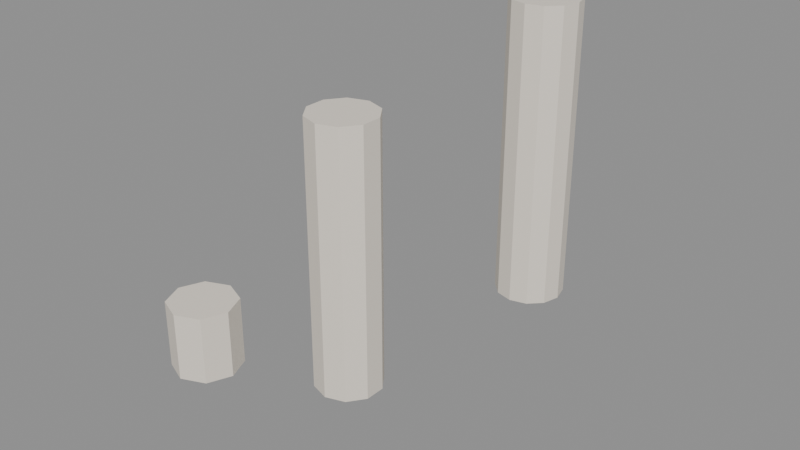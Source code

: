 # Source: viewmodel_arms.blend  (saved by Blender 5.1.30; exported with 4.5.12 LTS)
import bpy
from mathutils import Matrix  # noqa: F401  (used for matrix-valued properties, if any)

bpy.ops.wm.read_factory_settings(use_empty=True)
scene = bpy.context.scene
scene.name = 'Scene'

# ---- materials (node trees are filled in below, after node groups)
mat_armmat = bpy.data.materials.new('ArmMat')

# ---- material node trees
mat_armmat.use_nodes = True; mat_armmat.node_tree.nodes.clear()
_N = mat_armmat.node_tree.nodes; _L = mat_armmat.node_tree.links
n0 = _N.new('ShaderNodeBsdfPrincipled'); n0.name = 'Principled BSDF'; n0.location = (-200, 100)
n0.inputs[0].default_value = (0.85, 0.78, 0.68, 1.0)
n0.inputs[2].default_value = 0.6
n1 = _N.new('ShaderNodeOutputMaterial'); n1.name = 'Material Output'; n1.location = (200, 100)
_L.new(n0.outputs[0], n1.inputs[0])
n1.is_active_output = True

# ---- meshes
me_cylinder = bpy.data.meshes.new('Cylinder')
me_cylinder.from_pydata([(0.0, 0.04, -0.175), (0.0, 0.04, 0.175), (0.02, 0.03464, -0.175), (0.02, 0.03464, 0.175), (0.03464, 0.02, -0.175), (0.03464, 0.02, 0.175), (0.04, 0.0, -0.175), (0.04, 0.0, 0.175), (0.03464, -0.02, -0.175), (0.03464, -0.02, 0.175), (0.02, -0.03464, -0.175), (0.02, -0.03464, 0.175), (0.0, -0.04, -0.175), (0.0, -0.04, 0.175), (-0.02, -0.03464, -0.175), (-0.02, -0.03464, 0.175), (-0.03464, -0.02, -0.175), (-0.03464, -0.02, 0.175), (-0.04, 0.0, -0.175), (-0.04, 0.0, 0.175), (-0.03464, 0.02, -0.175), (-0.03464, 0.02, 0.175), (-0.02, 0.03464, -0.175), (-0.02, 0.03464, 0.175), (0.0, -0.28, -0.14), (0.0, -0.28, 0.14), (0.02057, -0.2867, -0.14), (0.02057, -0.2867, 0.14), (0.03329, -0.3042, -0.14), (0.03329, -0.3042, 0.14), (0.03329, -0.3258, -0.14), (0.03329, -0.3258, 0.14), (0.02057, -0.3433, -0.14), (0.02057, -0.3433, 0.14), (0.0, -0.35, -0.14), (0.0, -0.35, 0.14), (-0.02057, -0.3433, -0.14), (-0.02057, -0.3433, 0.14), (-0.03329, -0.3258, -0.14), (-0.03329, -0.3258, 0.14), (-0.03329, -0.3042, -0.14), (-0.03329, -0.3042, 0.14), (-0.02057, -0.2867, -0.14), (-0.02057, -0.2867, 0.14), (0.0, -0.455, -0.03), (0.0, -0.455, 0.03), (0.02121, -0.4638, -0.03), (0.02121, -0.4638, 0.03), (0.03, -0.485, -0.03), (0.03, -0.485, 0.03), (0.02121, -0.5062, -0.03), (0.02121, -0.5062, 0.03), (0.0, -0.515, -0.03), (0.0, -0.515, 0.03), (-0.02121, -0.5062, -0.03), (-0.02121, -0.5062, 0.03), (-0.03, -0.485, -0.03), (-0.03, -0.485, 0.03), (-0.02121, -0.4638, -0.03), (-0.02121, -0.4638, 0.03)], [], [(0, 1, 3, 2), (2, 3, 5, 4), (4, 5, 7, 6), (6, 7, 9, 8), (8, 9, 11, 10), (10, 11, 13, 12), (12, 13, 15, 14), (14, 15, 17, 16), (16, 17, 19, 18), (18, 19, 21, 20), (3, 1, 23, 21, 19, 17, 15, 13, 11, 9, 7, 5), (20, 21, 23, 22), (22, 23, 1, 0), (0, 2, 4, 6, 8, 10, 12, 14, 16, 18, 20, 22), (24, 25, 27, 26), (26, 27, 29, 28), (28, 29, 31, 30), (30, 31, 33, 32), (32, 33, 35, 34), (34, 35, 37, 36), (36, 37, 39, 38), (38, 39, 41, 40), (27, 25, 43, 41, 39, 37, 35, 33, 31, 29), (40, 41, 43, 42), (42, 43, 25, 24), (24, 26, 28, 30, 32, 34, 36, 38, 40, 42), (44, 45, 47, 46), (46, 47, 49, 48), (48, 49, 51, 50), (50, 51, 53, 52), (52, 53, 55, 54), (54, 55, 57, 56), (47, 45, 59, 57, 55, 53, 51, 49), (56, 57, 59, 58), (58, 59, 45, 44), (44, 46, 48, 50, 52, 54, 56, 58)])
_uv = me_cylinder.uv_layers.new(name='UVMap')
_uv.uv.foreach_set('vector', [1.0, 0.5, 1.0, 1.0, 0.9167, 1.0, 0.9167, 0.5, 0.9167, 0.5, 0.9167, 1.0, 0.8333, 1.0, 0.8333, 0.5, 0.8333, 0.5, 0.8333, 1.0, 0.75, 1.0, 0.75, 0.5, 0.75, 0.5, 0.75, 1.0, 0.6667, 1.0, 0.6667, 0.5, 0.6667, 0.5, 0.6667, 1.0, 0.5833, 1.0, 0.5833, 0.5, 0.5833, 0.5, 0.5833, 1.0, 0.5, 1.0, 0.5, 0.5, 0.5, 0.5, 0.5, 1.0, 0.4167, 1.0, 0.4167, 0.5, 0.4167, 0.5, 0.4167, 1.0, 0.3333, 1.0, 0.3333, 0.5, 0.3333, 0.5, 0.3333, 1.0, 0.25, 1.0, 0.25, 0.5, 0.25, 0.5, 0.25, 1.0, 0.1667, 1.0, 0.1667, 0.5, 0.37, 0.4578, 0.25, 0.49, 0.13, 0.4578, 0.04215, 0.37, 0.01, 0.25, 0.04215, 0.13, 0.13, 0.04215, 0.25, 0.01, 0.37, 0.04215, 0.4578, 0.13, 0.49, 0.25, 0.4578, 0.37, 0.1667, 0.5, 0.1667, 1.0, 0.08333, 1.0, 0.08333, 0.5, 0.08333, 0.5, 0.08333, 1.0, 7.451e-08, 1.0, 7.451e-08, 0.5, 0.75, 0.49, 0.87, 0.4578, 0.9578, 0.37, 0.99, 0.25, 0.9578, 0.13, 0.87, 0.04215, 0.75, 0.01, 0.63, 0.04215, 0.5422, 0.13, 0.51, 0.25, 0.5422, 0.37, 0.63, 0.4578, 1.0, 0.5, 1.0, 1.0, 0.9, 1.0, 0.9, 0.5, 0.9, 0.5, 0.9, 1.0, 0.8, 1.0, 0.8, 0.5, 0.8, 0.5, 0.8, 1.0, 0.7, 1.0, 0.7, 0.5, 0.7, 0.5, 0.7, 1.0, 0.6, 1.0, 0.6, 0.5, 0.6, 0.5, 0.6, 1.0, 0.5, 1.0, 0.5, 0.5, 0.5, 0.5, 0.5, 1.0, 0.4, 1.0, 0.4, 0.5, 0.4, 0.5, 0.4, 1.0, 0.3, 1.0, 0.3, 0.5, 0.3, 0.5, 0.3, 1.0, 0.2, 1.0, 0.2, 0.5, 0.3911, 0.4442, 0.25, 0.49, 0.1089, 0.4442, 0.02175, 0.3242, 0.02175, 0.1758, 0.1089, 0.05584, 0.25, 0.01, 0.3911, 0.05584, 0.4783, 0.1758, 0.4783, 0.3242, 0.2, 0.5, 0.2, 1.0, 0.1, 1.0, 0.1, 0.5, 0.1, 0.5, 0.1, 1.0, -7.451e-08, 1.0, -7.451e-08, 0.5, 0.75, 0.49, 0.8911, 0.4442, 0.9783, 0.3242, 0.9783, 0.1758, 0.8911, 0.05584, 0.75, 0.01, 0.6089, 0.05584, 0.5217, 0.1758, 0.5217, 0.3242, 0.6089, 0.4442, 1.0, 0.5, 1.0, 1.0, 0.875, 1.0, 0.875, 0.5, 0.875, 0.5, 0.875, 1.0, 0.75, 1.0, 0.75, 0.5, 0.75, 0.5, 0.75, 1.0, 0.625, 1.0, 0.625, 0.5, 0.625, 0.5, 0.625, 1.0, 0.5, 1.0, 0.5, 0.5, 0.5, 0.5, 0.5, 1.0, 0.375, 1.0, 0.375, 0.5, 0.375, 0.5, 0.375, 1.0, 0.25, 1.0, 0.25, 0.5, 0.4197, 0.4197, 0.25, 0.49, 0.08029, 0.4197, 0.01, 0.25, 0.08029, 0.08029, 0.25, 0.01, 0.4197, 0.08029, 0.49, 0.25, 0.25, 0.5, 0.25, 1.0, 0.125, 1.0, 0.125, 0.5, 0.125, 0.5, 0.125, 1.0, 0.0, 1.0, 0.0, 0.5, 0.75, 0.49, 0.9197, 0.4197, 0.99, 0.25, 0.9197, 0.08029, 0.75, 0.01, 0.5803, 0.08029, 0.51, 0.25, 0.5803, 0.4197])
me_cylinder.materials.append(mat_armmat)
me_cylinder.update()
arm_armaturedata = bpy.data.armatures.new('ArmatureData')  # bones are not reproduced

# ---- objects
ob_armature = bpy.data.objects.new('Armature', arm_armaturedata)
ob_armmesh = bpy.data.objects.new('ArmMesh', me_cylinder)

# ---- transforms, parenting, visibility, modifiers, constraints
ob_armature.location = (0.0, 0.0, 0.0)
ob_armmesh.parent = ob_armature
ob_armmesh.location = (0.0, -0.175, 0.0)
_vg = ob_armmesh.vertex_groups.new(name='Bone')
for _i, _w in zip([1, 3, 5, 7, 9, 11, 13, 15, 17, 19, 21, 23], [0.09229, 0.09415, 0.09849, 0.1086, 0.122, 0.141, 0.1378, 0.1424, 0.1231, 0.1093, 0.09893, 0.09434]): _vg.add([_i], _w, 'REPLACE')
_vg = ob_armmesh.vertex_groups.new(name='root')
_vg = ob_armmesh.vertex_groups.new(name='shoulder')
for _i, _w in zip([0, 1, 2, 3, 4, 5, 6, 7, 8, 9, 10, 11, 12, 13, 14, 15, 16, 17, 18, 19, 20, 21, 22, 23], [0.9843, 0.9077, 0.9843, 0.9058, 0.9841, 0.9015, 0.9841, 0.8914, 0.9836, 0.878, 0.9835, 0.859, 0.9833, 0.8622, 0.9836, 0.8576, 0.9837, 0.8769, 0.984, 0.8907, 0.9841, 0.9011, 0.9844, 0.9057]): _vg.add([_i], _w, 'REPLACE')
_vg = ob_armmesh.vertex_groups.new(name='elbow')
for _i, _w in zip([24, 25, 26, 27, 28, 29, 30, 31, 32, 33, 34, 35, 36, 37, 38, 39, 40, 41, 42, 43, 44, 45, 46, 47, 48, 49, 51, 55, 56, 57, 58, 59], [1.0, 1.0, 1.0, 1.0, 1.0, 1.0, 1.0, 1.0, 1.0, 1.0, 1.0, 1.0, 1.0, 1.0, 1.0, 1.0, 1.0, 1.0, 1.0, 1.0, 0.2538, 0.3669, 0.09215, 0.1605, 0.03484, 0.05973, 0.000939, 0.001338, 0.03561, 0.05826, 0.0936, 0.1555]): _vg.add([_i], _w, 'REPLACE')
_vg = ob_armmesh.vertex_groups.new(name='wrist')
for _i, _w in zip([44, 45, 46, 47, 48, 49, 50, 51, 52, 53, 54, 55, 56, 57, 58, 59], [0.7361, 0.6234, 0.8915, 0.8138, 0.9148, 0.882, 0.8899, 0.819, 0.7361, 0.6234, 0.8915, 0.8138, 0.9148, 0.882, 0.8899, 0.819]): _vg.add([_i], _w, 'REPLACE')
_vg = ob_armmesh.vertex_groups.new(name='hand')
for _i, _w in zip([47, 48, 49, 50, 51, 52, 53, 54, 55, 56, 57, 59], [0.001338, 0.03561, 0.05826, 0.0936, 0.1555, 0.2538, 0.3669, 0.09215, 0.1605, 0.03484, 0.05973, 0.000939]): _vg.add([_i], _w, 'REPLACE')
_vg = ob_armmesh.vertex_groups.new(name='weapon_attach')
_m = ob_armmesh.modifiers.new('Armature', 'ARMATURE')
_m.object = ob_armature

# ---- collection membership
scene.collection.objects.link(ob_armature)
scene.collection.objects.link(ob_armmesh)

# ---- scene / render settings (as saved in the file)
scene.frame_start = 0; scene.frame_end = 90; scene.frame_set(1)
scene.render.engine = 'BLENDER_EEVEE_NEXT'
scene.render.bake_bias = 0.0
scene.render.bake_samples = 0
scene.cycles.sampling_pattern = 'TABULATED_SOBOL'
scene.eevee.use_volume_custom_range = False
bpy.context.view_layer.update()

# ---- added for rendering (the .blend has no active camera and no usable light): camera, sun + grey world if the file has none
cam_auto = bpy.data.cameras.new('AutoCamera')
cam_auto.lens = 50.0
cam_auto.sensor_width = 36.0
cam_auto.clip_end = 1000.0
ob_auto_camera = bpy.data.objects.new('AutoCamera', cam_auto)
scene.collection.objects.link(ob_auto_camera)
ob_auto_camera.location = (0.611235, -1.14645, 0.489288)
ob_auto_camera.rotation_euler = (1.09748, -7.21219e-08, 0.694738)
scene.camera = ob_auto_camera
light_auto_sun = bpy.data.lights.new('AutoSun', 'SUN')
light_auto_sun.energy = 3.0
light_auto_sun.angle = 0.0523599
ob_auto_sun = bpy.data.objects.new('AutoSun', light_auto_sun)
scene.collection.objects.link(ob_auto_sun)
ob_auto_sun.rotation_euler = (0.872665, 0.174533, 0.523599)
if scene.world is None:
    world_auto = bpy.data.worlds.new('AutoWorld')
    world_auto.color = (0.3, 0.3, 0.3)
    scene.world = world_auto
bpy.context.view_layer.update()
